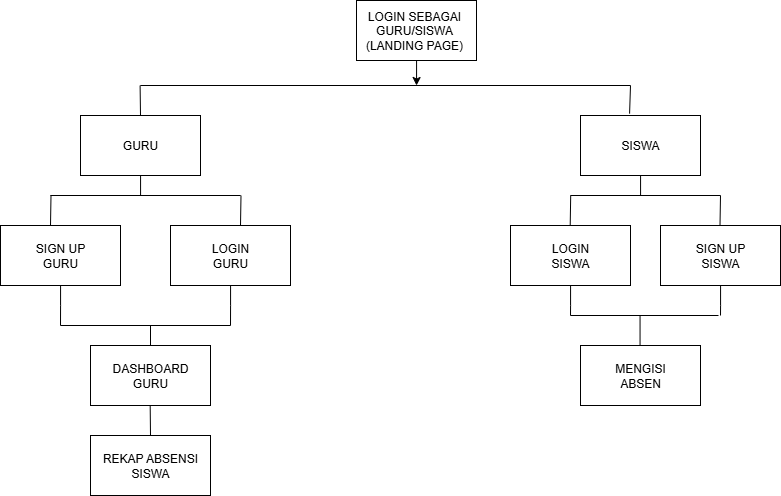

The diagram above was exported from draw.io. Its source (the exported page's mxGraphModel, read from the mxfile embedded in the PNG):
<mxGraphModel dx="1389" dy="1918" grid="1" gridSize="10" guides="1" tooltips="1" connect="1" arrows="1" fold="1" page="1" pageScale="1" pageWidth="827" pageHeight="1169" math="0" shadow="0">
  <root>
    <mxCell id="0" />
    <mxCell id="1" parent="0" />
    <mxCell id="7AKllJ5XhJ0nseaqPxFM-31" style="edgeStyle=orthogonalEdgeStyle;rounded=0;orthogonalLoop=1;jettySize=auto;html=1;" edge="1" parent="1" source="7AKllJ5XhJ0nseaqPxFM-1">
      <mxGeometry relative="1" as="geometry">
        <mxPoint x="416" y="50" as="targetPoint" />
      </mxGeometry>
    </mxCell>
    <mxCell id="7AKllJ5XhJ0nseaqPxFM-1" value="" style="rounded=0;whiteSpace=wrap;html=1;" vertex="1" parent="1">
      <mxGeometry x="356" y="-35" width="120" height="60" as="geometry" />
    </mxCell>
    <mxCell id="7AKllJ5XhJ0nseaqPxFM-2" value="LOGIN SEBAGAI GURU/SISWA&lt;div&gt;(LANDING PAGE)&lt;/div&gt;" style="text;strokeColor=none;align=center;fillColor=none;html=1;verticalAlign=middle;whiteSpace=wrap;rounded=0;" vertex="1" parent="1">
      <mxGeometry x="356" y="-20" width="116" height="30" as="geometry" />
    </mxCell>
    <mxCell id="7AKllJ5XhJ0nseaqPxFM-35" style="edgeStyle=orthogonalEdgeStyle;rounded=0;orthogonalLoop=1;jettySize=auto;html=1;endArrow=none;endFill=0;" edge="1" parent="1" source="7AKllJ5XhJ0nseaqPxFM-3">
      <mxGeometry relative="1" as="geometry">
        <mxPoint x="230" y="290" as="targetPoint" />
      </mxGeometry>
    </mxCell>
    <mxCell id="7AKllJ5XhJ0nseaqPxFM-3" value="" style="rounded=0;whiteSpace=wrap;html=1;" vertex="1" parent="1">
      <mxGeometry x="170" y="190" width="120" height="60" as="geometry" />
    </mxCell>
    <mxCell id="7AKllJ5XhJ0nseaqPxFM-43" style="edgeStyle=orthogonalEdgeStyle;rounded=0;orthogonalLoop=1;jettySize=auto;html=1;endArrow=none;endFill=0;" edge="1" parent="1" source="7AKllJ5XhJ0nseaqPxFM-4">
      <mxGeometry relative="1" as="geometry">
        <mxPoint x="570" y="279.9999999999998" as="targetPoint" />
      </mxGeometry>
    </mxCell>
    <mxCell id="7AKllJ5XhJ0nseaqPxFM-4" value="" style="rounded=0;whiteSpace=wrap;html=1;" vertex="1" parent="1">
      <mxGeometry x="510" y="190" width="120" height="60" as="geometry" />
    </mxCell>
    <mxCell id="7AKllJ5XhJ0nseaqPxFM-7" value="LOGIN GURU" style="text;strokeColor=none;align=center;fillColor=none;html=1;verticalAlign=middle;whiteSpace=wrap;rounded=0;" vertex="1" parent="1">
      <mxGeometry x="200" y="205" width="60" height="30" as="geometry" />
    </mxCell>
    <mxCell id="7AKllJ5XhJ0nseaqPxFM-8" value="LOGIN SISWA" style="text;strokeColor=none;align=center;fillColor=none;html=1;verticalAlign=middle;whiteSpace=wrap;rounded=0;" vertex="1" parent="1">
      <mxGeometry x="540" y="205" width="60" height="30" as="geometry" />
    </mxCell>
    <mxCell id="7AKllJ5XhJ0nseaqPxFM-44" style="edgeStyle=orthogonalEdgeStyle;rounded=0;orthogonalLoop=1;jettySize=auto;html=1;endArrow=none;endFill=0;" edge="1" parent="1" source="7AKllJ5XhJ0nseaqPxFM-9">
      <mxGeometry relative="1" as="geometry">
        <mxPoint x="720" y="279.9999999999998" as="targetPoint" />
      </mxGeometry>
    </mxCell>
    <mxCell id="7AKllJ5XhJ0nseaqPxFM-9" value="" style="rounded=0;whiteSpace=wrap;html=1;" vertex="1" parent="1">
      <mxGeometry x="660" y="190" width="120" height="60" as="geometry" />
    </mxCell>
    <mxCell id="7AKllJ5XhJ0nseaqPxFM-12" value="" style="endArrow=none;html=1;rounded=0;endFill=0;" edge="1" parent="1">
      <mxGeometry width="50" height="50" relative="1" as="geometry">
        <mxPoint x="720" y="160" as="sourcePoint" />
        <mxPoint x="719.5" y="190" as="targetPoint" />
      </mxGeometry>
    </mxCell>
    <mxCell id="7AKllJ5XhJ0nseaqPxFM-13" value="" style="endArrow=none;html=1;rounded=0;endFill=0;" edge="1" parent="1">
      <mxGeometry width="50" height="50" relative="1" as="geometry">
        <mxPoint x="570.2" y="160" as="sourcePoint" />
        <mxPoint x="569.7" y="190" as="targetPoint" />
      </mxGeometry>
    </mxCell>
    <mxCell id="7AKllJ5XhJ0nseaqPxFM-14" value="SIGN UP SISWA" style="text;strokeColor=none;align=center;fillColor=none;html=1;verticalAlign=middle;whiteSpace=wrap;rounded=0;" vertex="1" parent="1">
      <mxGeometry x="690" y="205" width="60" height="30" as="geometry" />
    </mxCell>
    <mxCell id="7AKllJ5XhJ0nseaqPxFM-15" value="" style="endArrow=none;html=1;rounded=0;endFill=0;" edge="1" parent="1">
      <mxGeometry width="50" height="50" relative="1" as="geometry">
        <mxPoint x="50.5" y="160" as="sourcePoint" />
        <mxPoint x="50" y="190" as="targetPoint" />
      </mxGeometry>
    </mxCell>
    <mxCell id="7AKllJ5XhJ0nseaqPxFM-16" value="" style="endArrow=none;html=1;rounded=0;endFill=0;" edge="1" parent="1">
      <mxGeometry width="50" height="50" relative="1" as="geometry">
        <mxPoint x="240.50000000000006" y="160" as="sourcePoint" />
        <mxPoint x="240.00000000000006" y="190" as="targetPoint" />
      </mxGeometry>
    </mxCell>
    <mxCell id="7AKllJ5XhJ0nseaqPxFM-34" style="edgeStyle=orthogonalEdgeStyle;rounded=0;orthogonalLoop=1;jettySize=auto;html=1;endArrow=none;endFill=0;" edge="1" parent="1" source="7AKllJ5XhJ0nseaqPxFM-17">
      <mxGeometry relative="1" as="geometry">
        <mxPoint x="60" y="290" as="targetPoint" />
      </mxGeometry>
    </mxCell>
    <mxCell id="7AKllJ5XhJ0nseaqPxFM-17" value="" style="rounded=0;whiteSpace=wrap;html=1;" vertex="1" parent="1">
      <mxGeometry y="190" width="120" height="60" as="geometry" />
    </mxCell>
    <mxCell id="7AKllJ5XhJ0nseaqPxFM-18" value="SIGN UP&lt;div&gt;GURU&lt;/div&gt;" style="text;strokeColor=none;align=center;fillColor=none;html=1;verticalAlign=middle;whiteSpace=wrap;rounded=0;" vertex="1" parent="1">
      <mxGeometry x="30" y="205" width="60" height="30" as="geometry" />
    </mxCell>
    <mxCell id="7AKllJ5XhJ0nseaqPxFM-19" value="" style="endArrow=none;html=1;rounded=0;" edge="1" parent="1">
      <mxGeometry width="50" height="50" relative="1" as="geometry">
        <mxPoint x="50" y="160" as="sourcePoint" />
        <mxPoint x="240" y="160" as="targetPoint" />
      </mxGeometry>
    </mxCell>
    <mxCell id="7AKllJ5XhJ0nseaqPxFM-24" style="edgeStyle=orthogonalEdgeStyle;rounded=0;orthogonalLoop=1;jettySize=auto;html=1;endArrow=none;endFill=0;" edge="1" parent="1" source="7AKllJ5XhJ0nseaqPxFM-20">
      <mxGeometry relative="1" as="geometry">
        <mxPoint x="140" y="160" as="targetPoint" />
      </mxGeometry>
    </mxCell>
    <mxCell id="7AKllJ5XhJ0nseaqPxFM-20" value="" style="rounded=0;whiteSpace=wrap;html=1;" vertex="1" parent="1">
      <mxGeometry x="80" y="80" width="120" height="60" as="geometry" />
    </mxCell>
    <mxCell id="7AKllJ5XhJ0nseaqPxFM-21" value="GURU" style="text;strokeColor=none;align=center;fillColor=none;html=1;verticalAlign=middle;whiteSpace=wrap;rounded=0;" vertex="1" parent="1">
      <mxGeometry x="110" y="95" width="60" height="30" as="geometry" />
    </mxCell>
    <mxCell id="7AKllJ5XhJ0nseaqPxFM-28" style="edgeStyle=orthogonalEdgeStyle;rounded=0;orthogonalLoop=1;jettySize=auto;html=1;endArrow=none;endFill=0;" edge="1" parent="1" source="7AKllJ5XhJ0nseaqPxFM-25">
      <mxGeometry relative="1" as="geometry">
        <mxPoint x="640" y="160" as="targetPoint" />
      </mxGeometry>
    </mxCell>
    <mxCell id="7AKllJ5XhJ0nseaqPxFM-25" value="" style="rounded=0;whiteSpace=wrap;html=1;" vertex="1" parent="1">
      <mxGeometry x="580" y="80" width="120" height="60" as="geometry" />
    </mxCell>
    <mxCell id="7AKllJ5XhJ0nseaqPxFM-26" value="SISWA" style="text;strokeColor=none;align=center;fillColor=none;html=1;verticalAlign=middle;whiteSpace=wrap;rounded=0;" vertex="1" parent="1">
      <mxGeometry x="610" y="95" width="60" height="30" as="geometry" />
    </mxCell>
    <mxCell id="7AKllJ5XhJ0nseaqPxFM-27" value="" style="endArrow=none;html=1;rounded=0;" edge="1" parent="1">
      <mxGeometry width="50" height="50" relative="1" as="geometry">
        <mxPoint x="570" y="160" as="sourcePoint" />
        <mxPoint x="720" y="160" as="targetPoint" />
      </mxGeometry>
    </mxCell>
    <mxCell id="7AKllJ5XhJ0nseaqPxFM-29" value="" style="endArrow=none;html=1;rounded=0;" edge="1" parent="1">
      <mxGeometry width="50" height="50" relative="1" as="geometry">
        <mxPoint x="140" y="50" as="sourcePoint" />
        <mxPoint x="630" y="50" as="targetPoint" />
      </mxGeometry>
    </mxCell>
    <mxCell id="7AKllJ5XhJ0nseaqPxFM-32" style="edgeStyle=orthogonalEdgeStyle;rounded=0;orthogonalLoop=1;jettySize=auto;html=1;endArrow=none;endFill=0;" edge="1" parent="1">
      <mxGeometry relative="1" as="geometry">
        <mxPoint x="140" y="80" as="targetPoint" />
        <mxPoint x="139.6" y="50" as="sourcePoint" />
      </mxGeometry>
    </mxCell>
    <mxCell id="7AKllJ5XhJ0nseaqPxFM-33" style="edgeStyle=orthogonalEdgeStyle;rounded=0;orthogonalLoop=1;jettySize=auto;html=1;entryX=0.409;entryY=-0.031;entryDx=0;entryDy=0;entryPerimeter=0;shape=wire;endArrow=none;endFill=0;" edge="1" parent="1" target="7AKllJ5XhJ0nseaqPxFM-25">
      <mxGeometry relative="1" as="geometry">
        <mxPoint x="630" y="70" as="targetPoint" />
        <mxPoint x="630" y="50" as="sourcePoint" />
      </mxGeometry>
    </mxCell>
    <mxCell id="7AKllJ5XhJ0nseaqPxFM-36" value="" style="endArrow=none;html=1;rounded=0;" edge="1" parent="1">
      <mxGeometry width="50" height="50" relative="1" as="geometry">
        <mxPoint x="60" y="290" as="sourcePoint" />
        <mxPoint x="230" y="290" as="targetPoint" />
      </mxGeometry>
    </mxCell>
    <mxCell id="7AKllJ5XhJ0nseaqPxFM-37" style="edgeStyle=orthogonalEdgeStyle;rounded=0;orthogonalLoop=1;jettySize=auto;html=1;endArrow=none;endFill=0;" edge="1" parent="1">
      <mxGeometry relative="1" as="geometry">
        <mxPoint x="150" y="310" as="targetPoint" />
        <mxPoint x="150" y="290" as="sourcePoint" />
      </mxGeometry>
    </mxCell>
    <mxCell id="7AKllJ5XhJ0nseaqPxFM-38" value="" style="rounded=0;whiteSpace=wrap;html=1;" vertex="1" parent="1">
      <mxGeometry x="90" y="310" width="120" height="60" as="geometry" />
    </mxCell>
    <mxCell id="7AKllJ5XhJ0nseaqPxFM-39" value="DASHBOARD GURU" style="text;strokeColor=none;align=center;fillColor=none;html=1;verticalAlign=middle;whiteSpace=wrap;rounded=0;" vertex="1" parent="1">
      <mxGeometry x="120" y="325" width="60" height="30" as="geometry" />
    </mxCell>
    <mxCell id="7AKllJ5XhJ0nseaqPxFM-40" value="" style="rounded=0;whiteSpace=wrap;html=1;" vertex="1" parent="1">
      <mxGeometry x="90" y="400" width="120" height="60" as="geometry" />
    </mxCell>
    <mxCell id="7AKllJ5XhJ0nseaqPxFM-42" value="REKAP ABSENSI SISWA" style="text;strokeColor=none;align=center;fillColor=none;html=1;verticalAlign=middle;whiteSpace=wrap;rounded=0;" vertex="1" parent="1">
      <mxGeometry x="100" y="415" width="100" height="30" as="geometry" />
    </mxCell>
    <mxCell id="7AKllJ5XhJ0nseaqPxFM-45" value="" style="rounded=0;whiteSpace=wrap;html=1;" vertex="1" parent="1">
      <mxGeometry x="580" y="310" width="120" height="60" as="geometry" />
    </mxCell>
    <mxCell id="7AKllJ5XhJ0nseaqPxFM-46" value="" style="endArrow=none;html=1;rounded=0;" edge="1" parent="1">
      <mxGeometry width="50" height="50" relative="1" as="geometry">
        <mxPoint x="570" y="280" as="sourcePoint" />
        <mxPoint x="718" y="280" as="targetPoint" />
      </mxGeometry>
    </mxCell>
    <mxCell id="7AKllJ5XhJ0nseaqPxFM-47" style="edgeStyle=orthogonalEdgeStyle;rounded=0;orthogonalLoop=1;jettySize=auto;html=1;entryX=0.5;entryY=0;entryDx=0;entryDy=0;endArrow=none;endFill=0;" edge="1" parent="1">
      <mxGeometry relative="1" as="geometry">
        <mxPoint x="639.55" y="280" as="sourcePoint" />
        <mxPoint x="639.55" y="310" as="targetPoint" />
      </mxGeometry>
    </mxCell>
    <mxCell id="7AKllJ5XhJ0nseaqPxFM-48" value="MENGISI ABSEN" style="text;strokeColor=none;align=center;fillColor=none;html=1;verticalAlign=middle;whiteSpace=wrap;rounded=0;" vertex="1" parent="1">
      <mxGeometry x="610" y="325" width="60" height="30" as="geometry" />
    </mxCell>
    <mxCell id="7AKllJ5XhJ0nseaqPxFM-54" style="edgeStyle=orthogonalEdgeStyle;rounded=0;orthogonalLoop=1;jettySize=auto;html=1;endArrow=none;endFill=0;entryX=0.5;entryY=0;entryDx=0;entryDy=0;" edge="1" parent="1" target="7AKllJ5XhJ0nseaqPxFM-40">
      <mxGeometry relative="1" as="geometry">
        <mxPoint x="149.68" y="390" as="targetPoint" />
        <mxPoint x="149.68" y="370" as="sourcePoint" />
      </mxGeometry>
    </mxCell>
  </root>
</mxGraphModel>